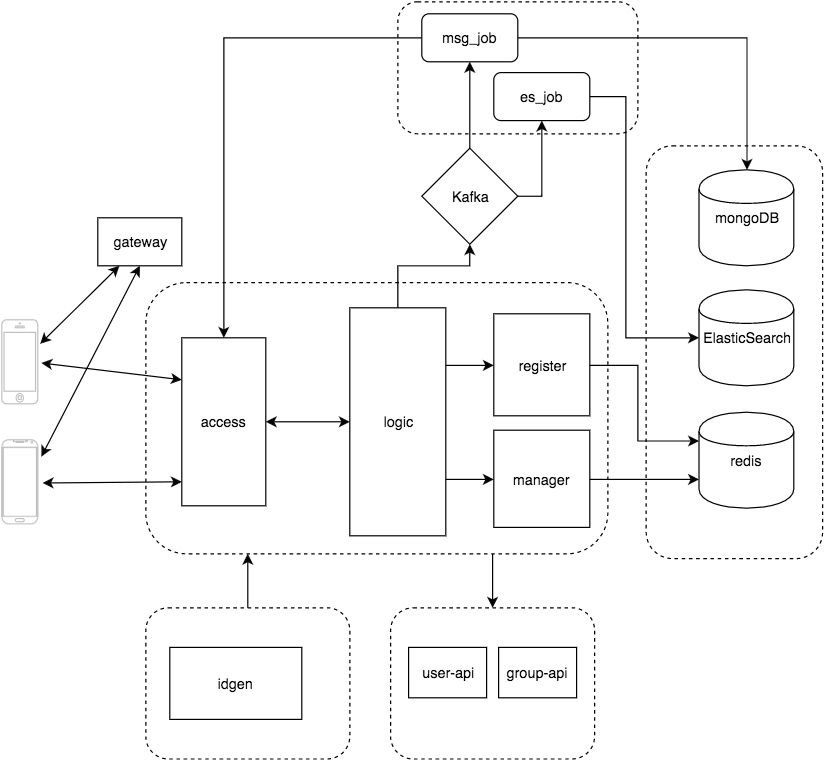

The diagram above was exported from draw.io. Its source (the exported page's mxGraphModel, read from the mxfile embedded in the PNG):
<mxGraphModel dx="810" dy="400" grid="1" gridSize="10" guides="1" tooltips="1" connect="1" arrows="1" fold="1" page="1" pageScale="1" pageWidth="826" pageHeight="1169" background="#ffffff" math="0" shadow="0">
  <root>
    <mxCell id="0" />
    <mxCell id="1" parent="0" />
    <mxCell id="102" style="edgeStyle=orthogonalEdgeStyle;rounded=0;html=1;exitX=0.5;exitY=0;entryX=0.221;entryY=1;entryPerimeter=0;jettySize=auto;orthogonalLoop=1;" edge="1" parent="1" source="89" target="51">
      <mxGeometry relative="1" as="geometry" />
    </mxCell>
    <mxCell id="89" value="" style="rounded=1;whiteSpace=wrap;html=1;dashed=1;" vertex="1" parent="1">
      <mxGeometry x="190" y="535" width="170" height="126" as="geometry" />
    </mxCell>
    <mxCell id="106" style="edgeStyle=orthogonalEdgeStyle;rounded=0;html=1;exitX=0.75;exitY=1;entryX=0.5;entryY=0;jettySize=auto;orthogonalLoop=1;" edge="1" parent="1" source="51" target="103">
      <mxGeometry relative="1" as="geometry" />
    </mxCell>
    <mxCell id="51" value="" style="rounded=1;whiteSpace=wrap;html=1;dashed=1;" parent="1" vertex="1">
      <mxGeometry x="190" y="264" width="385" height="226" as="geometry" />
    </mxCell>
    <mxCell id="72" value="" style="rounded=1;whiteSpace=wrap;html=1;dashed=1;" parent="1" vertex="1">
      <mxGeometry x="400" y="30" width="200" height="110" as="geometry" />
    </mxCell>
    <mxCell id="68" value="" style="rounded=1;whiteSpace=wrap;html=1;dashed=1;" parent="1" vertex="1">
      <mxGeometry x="607" y="150" width="147" height="344" as="geometry" />
    </mxCell>
    <mxCell id="38" value="access" style="whiteSpace=wrap;html=1;" parent="1" vertex="1">
      <mxGeometry x="220" y="310" width="70" height="140" as="geometry" />
    </mxCell>
    <mxCell id="40" value="" style="verticalLabelPosition=bottom;verticalAlign=top;html=1;shadow=0;dashed=0;strokeWidth=1;shape=mxgraph.android.phone2;fillColor=#ffffff;strokeColor=#c0c0c0;" parent="1" vertex="1">
      <mxGeometry x="70" y="395" width="30" height="70" as="geometry" />
    </mxCell>
    <mxCell id="41" value="" style="html=1;verticalLabelPosition=bottom;labelBackgroundColor=#ffffff;verticalAlign=top;shadow=0;dashed=0;strokeWidth=1;shape=mxgraph.ios7.misc.iphone;fillColor=#ffffff;strokeColor=#c0c0c0;" parent="1" vertex="1">
      <mxGeometry x="70" y="295" width="30" height="70" as="geometry" />
    </mxCell>
    <mxCell id="42" value="gateway" style="whiteSpace=wrap;html=1;" parent="1" vertex="1">
      <mxGeometry x="150" y="210" width="70" height="40" as="geometry" />
    </mxCell>
    <mxCell id="46" value="" style="endArrow=classic;startArrow=classic;html=1;exitX=1.067;exitY=0.286;exitPerimeter=0;entryX=0.25;entryY=1;" parent="1" source="41" target="42" edge="1">
      <mxGeometry width="50" height="50" relative="1" as="geometry">
        <mxPoint x="120" y="330" as="sourcePoint" />
        <mxPoint x="170" y="280" as="targetPoint" />
      </mxGeometry>
    </mxCell>
    <mxCell id="48" value="" style="endArrow=classic;startArrow=classic;html=1;entryX=0;entryY=0.25;exitX=1.1;exitY=0.514;exitPerimeter=0;" parent="1" source="41" target="38" edge="1">
      <mxGeometry width="50" height="50" relative="1" as="geometry">
        <mxPoint x="130" y="370" as="sourcePoint" />
        <mxPoint x="180" y="320" as="targetPoint" />
      </mxGeometry>
    </mxCell>
    <mxCell id="49" value="" style="endArrow=classic;startArrow=classic;html=1;entryX=0;entryY=0.5;exitX=1.133;exitY=0.514;exitPerimeter=0;" parent="1" source="40" edge="1">
      <mxGeometry width="50" height="50" relative="1" as="geometry">
        <mxPoint x="130" y="470" as="sourcePoint" />
        <mxPoint x="220" y="430" as="targetPoint" />
      </mxGeometry>
    </mxCell>
    <mxCell id="50" value="" style="endArrow=classic;startArrow=classic;html=1;entryX=0.5;entryY=1;exitX=1.1;exitY=0.2;exitPerimeter=0;" parent="1" source="40" target="42" edge="1">
      <mxGeometry width="50" height="50" relative="1" as="geometry">
        <mxPoint x="90" y="410" as="sourcePoint" />
        <mxPoint x="140" y="360" as="targetPoint" />
      </mxGeometry>
    </mxCell>
    <mxCell id="93" style="edgeStyle=orthogonalEdgeStyle;rounded=0;html=1;exitX=0.5;exitY=0;entryX=0.5;entryY=1;jettySize=auto;orthogonalLoop=1;" edge="1" parent="1" source="61" target="81">
      <mxGeometry relative="1" as="geometry">
        <Array as="points">
          <mxPoint x="400" y="250" />
          <mxPoint x="460" y="250" />
        </Array>
      </mxGeometry>
    </mxCell>
    <mxCell id="97" style="edgeStyle=orthogonalEdgeStyle;rounded=0;html=1;exitX=1;exitY=0.25;jettySize=auto;orthogonalLoop=1;" edge="1" parent="1" source="61" target="66">
      <mxGeometry relative="1" as="geometry" />
    </mxCell>
    <mxCell id="99" style="edgeStyle=orthogonalEdgeStyle;rounded=0;html=1;exitX=1;exitY=0.75;entryX=0;entryY=0.5;jettySize=auto;orthogonalLoop=1;" edge="1" parent="1" source="61" target="94">
      <mxGeometry relative="1" as="geometry" />
    </mxCell>
    <mxCell id="61" value="logic" style="whiteSpace=wrap;html=1;" parent="1" vertex="1">
      <mxGeometry x="360" y="285" width="80" height="190" as="geometry" />
    </mxCell>
    <mxCell id="64" value="" style="endArrow=classic;startArrow=classic;html=1;entryX=0;entryY=0.5;" parent="1" source="38" target="61" edge="1">
      <mxGeometry width="50" height="50" relative="1" as="geometry">
        <mxPoint x="310" y="420" as="sourcePoint" />
        <mxPoint x="360" y="370" as="targetPoint" />
      </mxGeometry>
    </mxCell>
    <mxCell id="100" style="edgeStyle=orthogonalEdgeStyle;rounded=0;html=1;exitX=1;exitY=0.5;entryX=0;entryY=0.3;jettySize=auto;orthogonalLoop=1;" edge="1" parent="1" source="66" target="70">
      <mxGeometry relative="1" as="geometry">
        <Array as="points">
          <mxPoint x="600" y="333" />
          <mxPoint x="600" y="396" />
        </Array>
      </mxGeometry>
    </mxCell>
    <mxCell id="66" value="register" style="whiteSpace=wrap;html=1;" parent="1" vertex="1">
      <mxGeometry x="480" y="290" width="80" height="85" as="geometry" />
    </mxCell>
    <mxCell id="70" value="redis" style="shape=cylinder;whiteSpace=wrap;html=1;" parent="1" vertex="1">
      <mxGeometry x="651" y="372" width="79" height="80" as="geometry" />
    </mxCell>
    <mxCell id="75" value="ElasticSearch" style="shape=cylinder;whiteSpace=wrap;html=1;" parent="1" vertex="1">
      <mxGeometry x="651" y="270" width="79" height="80" as="geometry" />
    </mxCell>
    <mxCell id="79" style="edgeStyle=orthogonalEdgeStyle;rounded=0;html=1;exitX=0;exitY=0.5;entryX=0.5;entryY=0;jettySize=auto;orthogonalLoop=1;" parent="1" source="76" target="38" edge="1">
      <mxGeometry relative="1" as="geometry" />
    </mxCell>
    <mxCell id="76" value="msg_job" style="rounded=1;whiteSpace=wrap;html=1;" parent="1" vertex="1">
      <mxGeometry x="420" y="40" width="80" height="40" as="geometry" />
    </mxCell>
    <mxCell id="83" style="edgeStyle=orthogonalEdgeStyle;rounded=0;html=1;exitX=0.5;exitY=0;entryX=0.5;entryY=1;jettySize=auto;orthogonalLoop=1;" parent="1" source="81" target="76" edge="1">
      <mxGeometry relative="1" as="geometry" />
    </mxCell>
    <mxCell id="87" style="edgeStyle=orthogonalEdgeStyle;rounded=0;html=1;exitX=1;exitY=0.5;entryX=0.5;entryY=1;jettySize=auto;orthogonalLoop=1;" parent="1" source="81" target="86" edge="1">
      <mxGeometry relative="1" as="geometry" />
    </mxCell>
    <mxCell id="81" value="Kafka" style="rhombus;whiteSpace=wrap;html=1;" parent="1" vertex="1">
      <mxGeometry x="420" y="152" width="80" height="80" as="geometry" />
    </mxCell>
    <mxCell id="84" value="mongoDB" style="shape=cylinder;whiteSpace=wrap;html=1;" parent="1" vertex="1">
      <mxGeometry x="651" y="170" width="79" height="80" as="geometry" />
    </mxCell>
    <mxCell id="85" style="edgeStyle=orthogonalEdgeStyle;rounded=0;html=1;exitX=1;exitY=0.5;entryX=0.5;entryY=0;jettySize=auto;orthogonalLoop=1;" parent="1" source="76" target="84" edge="1">
      <mxGeometry relative="1" as="geometry">
        <mxPoint x="500" y="60" as="sourcePoint" />
        <mxPoint x="681" y="295" as="targetPoint" />
      </mxGeometry>
    </mxCell>
    <mxCell id="101" style="edgeStyle=orthogonalEdgeStyle;rounded=0;html=1;exitX=1;exitY=0.5;entryX=0;entryY=0.5;jettySize=auto;orthogonalLoop=1;" edge="1" parent="1" source="86" target="75">
      <mxGeometry relative="1" as="geometry">
        <Array as="points">
          <mxPoint x="590" y="109" />
          <mxPoint x="590" y="310" />
        </Array>
      </mxGeometry>
    </mxCell>
    <mxCell id="86" value="es_job" style="rounded=1;whiteSpace=wrap;html=1;" parent="1" vertex="1">
      <mxGeometry x="480" y="89" width="80" height="40" as="geometry" />
    </mxCell>
    <mxCell id="90" value="idgen" style="whiteSpace=wrap;html=1;" vertex="1" parent="1">
      <mxGeometry x="210" y="568" width="110" height="60" as="geometry" />
    </mxCell>
    <mxCell id="96" style="edgeStyle=orthogonalEdgeStyle;rounded=0;html=1;exitX=1;exitY=0.5;entryX=0;entryY=0.7;jettySize=auto;orthogonalLoop=1;" edge="1" parent="1" source="94" target="70">
      <mxGeometry relative="1" as="geometry" />
    </mxCell>
    <mxCell id="94" value="manager" style="whiteSpace=wrap;html=1;" vertex="1" parent="1">
      <mxGeometry x="480" y="387" width="80" height="81" as="geometry" />
    </mxCell>
    <mxCell id="103" value="" style="rounded=1;whiteSpace=wrap;html=1;dashed=1;" vertex="1" parent="1">
      <mxGeometry x="394" y="535" width="170" height="126" as="geometry" />
    </mxCell>
    <mxCell id="104" value="user-api" style="whiteSpace=wrap;html=1;" vertex="1" parent="1">
      <mxGeometry x="409" y="568" width="65" height="42" as="geometry" />
    </mxCell>
    <mxCell id="105" value="group-api" style="whiteSpace=wrap;html=1;" vertex="1" parent="1">
      <mxGeometry x="484" y="568" width="65" height="42" as="geometry" />
    </mxCell>
  </root>
</mxGraphModel>